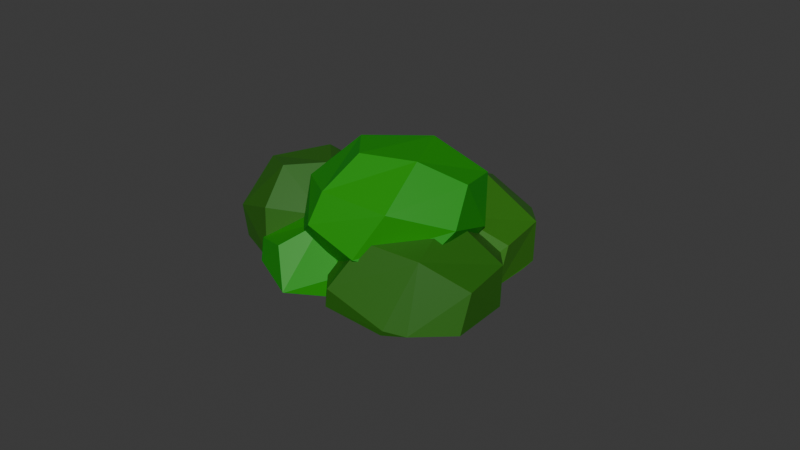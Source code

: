 # Source: bush1.blend  (saved by Blender 5.0.119; exported with 4.5.12 LTS)
import bpy
from mathutils import Matrix  # noqa: F401  (used for matrix-valued properties, if any)

bpy.ops.wm.read_factory_settings(use_empty=True)
scene = bpy.context.scene
scene.name = 'Scene'

# ---- collections
col_collection = bpy.data.collections.new('Collection'); scene.collection.children.link(col_collection)

# ---- materials (node trees are filled in below, after node groups)
mat_material_003 = bpy.data.materials.new('Material.003')
mat_material_001 = bpy.data.materials.new('Material.001')
mat_material_002 = bpy.data.materials.new('Material.002')

# ---- material node trees
mat_material_003.use_nodes = True; mat_material_003.node_tree.nodes.clear()
_N = mat_material_003.node_tree.nodes; _L = mat_material_003.node_tree.links
n0 = _N.new('ShaderNodeBsdfPrincipled'); n0.name = 'Principled BSDF'; n0.location = (-200, 100)
n0.inputs[0].default_value = (0.005972, 0.2877, 0.0, 1.0)
n1 = _N.new('ShaderNodeOutputMaterial'); n1.name = 'Material Output'; n1.location = (200, 100)
_L.new(n0.outputs[0], n1.inputs[0])
n1.is_active_output = True
mat_material_001.use_nodes = True; mat_material_001.node_tree.nodes.clear()
_N = mat_material_001.node_tree.nodes; _L = mat_material_001.node_tree.links
n0 = _N.new('ShaderNodeBsdfPrincipled'); n0.name = 'Principled BSDF'; n0.location = (-200, 100)
n0.inputs[0].default_value = (0.03027, 0.1779, 0.006362, 1.0)
n1 = _N.new('ShaderNodeOutputMaterial'); n1.name = 'Material Output'; n1.location = (200, 100)
_L.new(n0.outputs[0], n1.inputs[0])
n1.is_active_output = True
mat_material_002.use_nodes = True; mat_material_002.node_tree.nodes.clear()
_N = mat_material_002.node_tree.nodes; _L = mat_material_002.node_tree.links
n0 = _N.new('ShaderNodeBsdfPrincipled'); n0.name = 'Principled BSDF'; n0.location = (-200, 100)
n0.inputs[0].default_value = (0.02099, 0.1387, 0.004684, 1.0)
n1 = _N.new('ShaderNodeOutputMaterial'); n1.name = 'Material Output'; n1.location = (200, 100)
_L.new(n0.outputs[0], n1.inputs[0])
n1.is_active_output = True

# ---- world
world_world = bpy.data.worlds.new('World'); scene.world = world_world
world_world.use_nodes = True; world_world.node_tree.nodes.clear()
_N = world_world.node_tree.nodes; _L = world_world.node_tree.links
n0 = _N.new('ShaderNodeOutputWorld'); n0.name = 'World Output'; n0.location = (200, 100)
n1 = _N.new('ShaderNodeBackground'); n1.name = 'Background'; n1.location = (-200, 100)
n1.inputs[0].default_value = (0.05088, 0.05088, 0.05088, 1.0)
_L.new(n1.outputs[0], n0.inputs[0])
n0.is_active_output = True
world_world.color = (0.05088, 0.05088, 0.05088)
world_world.sun_shadow_jitter_overblur = 0.0

# ---- meshes
me_cube_003 = bpy.data.meshes.new('Cube.003')
me_cube_003.from_pydata([(-0.1905, 0.1457, -0.4484), (-0.1905, 0.1457, 0.5516), (-0.1905, 1.146, -0.4484), (-0.05766, -0.8387, 0.1327), (-0.05766, -0.8387, 1.133), (-0.5085, 0.05388, 0.1327), (-0.5085, 0.05388, 1.133), (-0.5619, -0.07331, 0.07044), (-0.5619, -0.07331, 1.07), (-1.013, 0.8193, 0.07044), (-1.013, 0.8193, 1.07), (-0.1201, 1.27, 0.07044), (-0.1436, 0.5554, 0.2926), (-0.326, 0.8207, -0.8574), (0.4838, 0.002243, -1.175), (-0.9726, -0.2315, 0.2339), (-0.3148, -1.134, -0.08356), (-0.8891, 0.1152, -0.8595), (-0.2314, -0.7877, -1.177), (-0.4562, -0.9112, 0.6657), (0.3536, -1.73, 0.3484), (-0.2319, -0.301, -0.3361), (0.5778, -1.119, -0.6534), (-0.2133, -0.2394, -0.1671), (0.5965, -1.058, -0.4844), (0.01095, 0.3708, -1.169), (0.8207, -0.4477, -1.486), (-0.3001, 0.6457, -0.5579), (-0.3001, 0.03614, 0.05164), (-0.3001, 0.6457, 0.6612), (-0.3001, 1.255, 0.05164), (0.3095, 0.03614, -0.5579), (-0.3809, -0.4418, 0.02317), (-0.1061, -0.9859, 0.6327), (-0.3809, -0.4418, 1.242), (-0.6557, 0.1023, 0.6327), (-0.1116, 0.3771, 0.02317), (0.438, -0.7111, 0.02317), (-0.8851, 0.3236, -0.03913), (-0.6103, -0.2205, 0.5704), (-0.8851, 0.3236, 1.18), (-1.16, 0.8677, 0.5704), (-0.6158, 1.143, -0.03913), (-0.6158, 1.143, 1.18), (-0.06621, 0.0543, -0.03913), (-0.2294, 0.8684, -0.2416), (0.7578, -0.1293, -0.6284), (0.153, 0.5313, -1.136), (-0.6187, 0.5901, -0.9178), (0.1832, -0.5106, -1.305), (-0.6241, -0.3723, -1.144), (-1.076, -0.03328, -0.2839), (-0.2741, -1.134, -0.6709), (-0.7259, -0.7951, 0.1891), (-0.7204, 0.1674, 0.4152), (0.08145, -0.9334, 0.02818), (0.1282, 0.1654, -0.1274), (0.1045, -0.7112, -0.6667), (-0.5258, -0.5843, 0.1374), (0.4614, -1.582, -0.2494), (-0.1689, -1.455, 0.5546), (-0.1452, -0.5785, 1.094), (0.3711, 0.8371, -0.9602), (0.3474, -0.03949, -1.5), (-0.2829, 0.08744, -0.6955), (0.7043, -0.9104, -1.082), (0.07402, -0.7834, -0.2782), (0.09773, 0.09322, 0.2611), (-0.53, 0.6457, 0.05164), (0.3095, -0.1938, 0.05164), (0.3095, 0.6457, -0.7879), (-0.5861, -0.5455, 0.6327), (-0.2152, 0.5823, 0.6327), (0.1632, -0.167, -0.2068), (-1.09, 0.2199, 0.5704), (-0.7195, 1.348, 0.5704), (0.03745, -0.1509, 0.5704), (-0.341, 0.5984, -0.2691), (-0.1985, 0.1195, -1.363), (-0.8283, -0.7391, -0.4897), (-0.3387, -0.4628, 0.4731), (-0.8208, 0.5864, -0.1783), (0.2836, -0.9296, -0.7113), (0.6734, -0.1932, -0.5511), (-0.2273, -1.226, -0.1865), (-0.1947, -0.01835, 0.5562), (0.9163, 0.4786, -1.384), (0.01558, -0.5539, -1.019), (0.04823, 0.6534, -0.2766), (-0.2148, 1.17, 0.4409), (-0.05825, 1.346, 0.05164), (0.3032, 1.254, -0.5565), (-0.1101, 1.3, 0.1734), (-0.3543, 1.387, 0.5704), (-0.6093, 1.144, 1.179), (-0.6083, 1.128, 1.186), (0.05811, 1.051, 0.01002), (0.1588, 0.8508, -0.05787), (0.3095, 1.244, -0.5623), (-0.1358, 0.5909, 0.6327), (-0.5003, 0.518, 1.343), (-0.231, 0.9609, 0.5921), (-0.1912, 0.6457, 0.7023), (0.2738, 0.7141, -0.1891), (0.4454, 0.5672, -0.4181), (0.3686, 0.7865, -0.4049), (0.5689, 0.6457, -0.69), (0.5608, 0.8967, -0.8209), (0.4565, 0.5595, -0.4341), (0.9623, 0.502, -1.327), (0.2014, 0.4577, 0.09235), (0.1259, 0.3749, 0.2788), (-0.1923, 0.537, 0.7675), (0.2655, 0.3244, 0.05244), (-0.3169, 0.2099, 1.186), (0.03816, 0.09559, 0.6018), (0.1948, 0.145, 0.2862), (0.6296, 0.1063, -0.4878), (1.06, 0.2704, -1.372), (1.225, -0.2319, -1.382), (0.7201, -0.1694, -0.4934), (0.3187, 0.2252, 0.01251), (0.3144, -0.22, 0.2792), (0.4506, -0.02191, -0.08535), (0.3058, 0.2664, 0.01231), (0.7468, -0.1453, -0.5564), (0.56, 0.331, -0.4908), (0.1088, -0.07319, 0.5704), (0.03183, 0.04268, 0.6441), (0.003624, -0.08398, 0.7693), (0.2048, 0.007315, 0.3479), (-0.2311, 0.01186, 1.144), (0.4174, -0.1531, 0.05164), (0.3095, -0.1253, 0.2331), (0.56, -0.6118, 0.05684), (0.0274, -0.8168, 1.152), (-0.04718, -0.5262, 1.119), (-0.2085, -0.3548, 1.315), (0.07363, -0.8949, 1.112), (0.6214, -1.646, 0.5451), (0.3488, -0.9371, 0.6327), (0.2255, -1.254, 1.043), (0.486, -0.8061, 0.3053), (0.4007, -0.8981, 0.5151), (0.9035, -1.463, -0.0779), (0.5447, -0.4649, -0.0004601), (0.8634, -0.9741, -0.2884), (0.4678, -0.5827, 0.2089), (0.9361, -1.286, -0.2403), (0.9829, -0.9031, -0.5485), (0.8195, -0.4045, -0.5389), (1.145, -0.7915, -0.9111)], [], [(0, 28, 68, 27), (28, 1, 29, 68), (68, 29, 101, 89, 30), (27, 68, 30, 2), (2, 30, 90, 91), (30, 89, 90), (69, 133, 115, 1, 28), (31, 69, 28, 0), (2, 91, 98, 70, 27), (70, 106, 117, 31), (27, 70, 31, 0), (3, 33, 71, 32), (33, 4, 34, 71), (71, 34, 6, 35), (32, 71, 35, 5), (5, 35, 72, 36), (35, 6, 114, 112, 72), (72, 112, 99), (36, 72, 99, 110), (37, 142, 143, 140, 33, 3), (5, 36, 73, 32), (36, 110, 124, 123, 73), (73, 123, 134, 37), (32, 73, 37, 3), (7, 39, 74, 38), (39, 8, 40, 74), (74, 40, 10, 41), (38, 74, 41, 9), (9, 41, 75, 42), (41, 10, 43, 75), (75, 43, 94, 93), (42, 75, 93, 92, 11), (11, 92, 96), (76, 129, 131, 8, 39), (44, 76, 39, 7), (9, 42, 77, 38), (42, 11, 96, 97, 77), (77, 97, 113, 44), (38, 77, 44, 7), (43, 10, 40, 100, 95), (12, 111, 104, 45), (45, 104, 108, 47, 13), (13, 47, 78, 48), (47, 14, 49, 78), (78, 49, 18, 50), (48, 78, 50, 17), (17, 50, 79, 51), (50, 18, 52, 79), (79, 52, 16, 53), (51, 79, 53, 15), (15, 53, 80, 54), (53, 16, 55, 80), (80, 55, 145, 130), (54, 80, 130, 111, 12), (13, 48, 81, 45), (48, 17, 51, 81), (81, 51, 15, 54), (45, 81, 54, 12), (18, 49, 82, 52), (49, 14, 46, 82), (82, 46, 125, 145, 55), (52, 82, 55, 16), (83, 150, 149, 22, 57), (56, 83, 57, 21), (21, 57, 84, 58), (57, 22, 59, 84), (84, 59, 20, 60), (58, 84, 60, 19), (19, 60, 141, 138, 61), (60, 20, 139, 141), (61, 138, 136), (56, 21, 58, 85), (85, 58, 19, 61), (22, 149, 148, 144, 59), (59, 144, 139, 20), (86, 118, 119, 26, 63), (62, 86, 63, 25), (25, 63, 87, 64), (63, 26, 65, 87), (87, 65, 24, 66), (64, 87, 66, 23), (23, 66, 147, 122, 67), (66, 24, 146, 147), (67, 122, 116), (62, 25, 64, 88), (88, 64, 23, 67), (26, 119, 151, 65), (65, 151, 146, 24), (95, 94, 43), (92, 93, 94, 95, 100, 131, 129, 127, 113, 97, 96), (115, 102, 29, 1), (128, 121, 56, 85), (102, 101, 29), (120, 150, 83), (126, 125, 46), (135, 137, 34, 4), (132, 133, 69), (127, 129, 76), (140, 135, 4, 33), (116, 103, 88, 67), (107, 109, 86, 62), (113, 127, 76, 44), (103, 105, 107, 62, 88), (109, 118, 86), (131, 100, 40, 8), (117, 132, 69, 31), (121, 120, 83, 56), (98, 106, 70), (108, 126, 46, 14, 47), (136, 128, 85, 61), (134, 142, 37), (137, 114, 6, 34)])
me_cube_003.polygons.foreach_set('material_index', [0, 0, 0, 0, 0, 0, 0, 0, 0, 0, 0, 1, 1, 1, 1, 1, 1, 1, 1, 1, 1, 1, 1, 1, 2, 2, 2, 2, 2, 2, 2, 2, 2, 2, 2, 2, 2, 2, 2, 2, 0, 0, 0, 0, 0, 0, 0, 0, 0, 0, 0, 0, 0, 0, 0, 0, 0, 0, 0, 0, 0, 0, 1, 1, 1, 1, 1, 1, 1, 1, 1, 1, 1, 1, 1, 2, 2, 2, 2, 2, 2, 2, 2, 2, 2, 2, 2, 2, 2, 0, 0, 1, 0, 1, 0, 1, 0, 2, 1, 2, 2, 2, 2, 2, 2, 0, 1, 0, 0, 1, 1, 1])
_uv = me_cube_003.uv_layers.new(name='UVMap')
_uv.uv.foreach_set('vector', [0.375, 0.0, 0.5, 0.0, 0.5, 0.125, 0.375, 0.125, 0.5, 0.0, 0.625, 0.0, 0.625, 0.125, 0.5, 0.125, 0.5, 0.125, 0.625, 0.125, 0.625, 0.2038, 0.5973, 0.25, 0.5, 0.25, 0.375, 0.125, 0.5, 0.125, 0.5, 0.25, 0.375, 0.25, 0.375, 0.25, 0.5, 0.25, 0.5, 0.2996, 0.375, 0.3734, 0.5, 0.25, 0.5973, 0.25, 0.5, 0.2996, 0.5, 0.875, 0.5372, 0.875, 0.625, 0.9428, 0.625, 1.0, 0.5, 1.0, 0.375, 0.875, 0.5, 0.875, 0.5, 1.0, 0.375, 1.0, 0.125, 0.5, 0.2484, 0.5, 0.25, 0.5024, 0.25, 0.625, 0.125, 0.625, 0.25, 0.625, 0.3032, 0.625, 0.33, 0.75, 0.25, 0.75, 0.125, 0.625, 0.25, 0.625, 0.25, 0.75, 0.125, 0.75, 0.375, 0.0, 0.5, 0.0, 0.5, 0.125, 0.375, 0.125, 0.5, 0.0, 0.625, 0.0, 0.625, 0.125, 0.5, 0.125, 0.5, 0.125, 0.625, 0.125, 0.625, 0.25, 0.5, 0.25, 0.375, 0.125, 0.5, 0.125, 0.5, 0.25, 0.375, 0.25, 0.375, 0.25, 0.5, 0.25, 0.5, 0.375, 0.375, 0.375, 0.5, 0.25, 0.625, 0.25, 0.625, 0.3103, 0.5276, 0.375, 0.5, 0.375, 0.5, 0.375, 0.5276, 0.375, 0.5, 0.3903, 0.375, 0.375, 0.5, 0.375, 0.5, 0.3903, 0.375, 0.4539, 0.375, 0.875, 0.4329, 0.875, 0.475, 0.9, 0.5, 0.9122, 0.5, 1.0, 0.375, 1.0, 0.125, 0.5, 0.25, 0.5, 0.25, 0.625, 0.125, 0.625, 0.25, 0.5, 0.3289, 0.5, 0.3238, 0.5512, 0.316, 0.625, 0.25, 0.625, 0.25, 0.625, 0.316, 0.625, 0.2884, 0.75, 0.25, 0.75, 0.125, 0.625, 0.25, 0.625, 0.25, 0.75, 0.125, 0.75, 0.375, 0.0, 0.5, 0.0, 0.5, 0.125, 0.375, 0.125, 0.5, 0.0, 0.625, 0.0, 0.625, 0.125, 0.5, 0.125, 0.5, 0.125, 0.625, 0.125, 0.625, 0.25, 0.5, 0.25, 0.375, 0.125, 0.5, 0.125, 0.5, 0.25, 0.375, 0.25, 0.375, 0.25, 0.5, 0.25, 0.5, 0.375, 0.375, 0.375, 0.5, 0.25, 0.625, 0.25, 0.625, 0.375, 0.5, 0.375, 0.5, 0.375, 0.625, 0.375, 0.625, 0.3766, 0.5, 0.4455, 0.375, 0.375, 0.5, 0.375, 0.5, 0.4455, 0.4007, 0.5, 0.375, 0.5, 0.375, 0.5, 0.4007, 0.5, 0.375, 0.5689, 0.5, 0.875, 0.5408, 0.875, 0.625, 0.9166, 0.625, 1.0, 0.5, 1.0, 0.375, 0.875, 0.5, 0.875, 0.5, 1.0, 0.375, 1.0, 0.125, 0.5, 0.25, 0.5, 0.25, 0.625, 0.125, 0.625, 0.25, 0.5, 0.375, 0.5, 0.375, 0.5689, 0.3648, 0.625, 0.25, 0.625, 0.25, 0.625, 0.3648, 0.625, 0.3545, 0.75, 0.25, 0.75, 0.125, 0.625, 0.25, 0.625, 0.25, 0.75, 0.125, 0.75, 0.75, 0.5, 0.875, 0.5, 0.875, 0.625, 0.7866, 0.625, 0.75, 0.5034, 0.375, 0.0, 0.4399, 0.0, 0.4971, 0.125, 0.375, 0.125, 0.375, 0.125, 0.4971, 0.125, 0.5, 0.1271, 0.5, 0.25, 0.375, 0.25, 0.375, 0.25, 0.5, 0.25, 0.5, 0.375, 0.375, 0.375, 0.5, 0.25, 0.625, 0.25, 0.625, 0.375, 0.5, 0.375, 0.5, 0.375, 0.625, 0.375, 0.625, 0.5, 0.5, 0.5, 0.375, 0.375, 0.5, 0.375, 0.5, 0.5, 0.375, 0.5, 0.375, 0.5, 0.5, 0.5, 0.5, 0.625, 0.375, 0.625, 0.5, 0.5, 0.625, 0.5, 0.625, 0.625, 0.5, 0.625, 0.5, 0.625, 0.625, 0.625, 0.625, 0.75, 0.5, 0.75, 0.375, 0.625, 0.5, 0.625, 0.5, 0.75, 0.375, 0.75, 0.375, 0.75, 0.5, 0.75, 0.5, 0.875, 0.375, 0.875, 0.5, 0.75, 0.625, 0.75, 0.625, 0.875, 0.5, 0.875, 0.5, 0.875, 0.625, 0.875, 0.625, 0.9526, 0.5, 0.9557, 0.375, 0.875, 0.5, 0.875, 0.5, 0.9557, 0.4399, 1.0, 0.375, 1.0, 0.125, 0.5, 0.25, 0.5, 0.25, 0.625, 0.125, 0.625, 0.25, 0.5, 0.375, 0.5, 0.375, 0.625, 0.25, 0.625, 0.25, 0.625, 0.375, 0.625, 0.375, 0.75, 0.25, 0.75, 0.125, 0.625, 0.25, 0.625, 0.25, 0.75, 0.125, 0.75, 0.625, 0.5, 0.75, 0.5, 0.75, 0.625, 0.625, 0.625, 0.75, 0.5, 0.875, 0.5, 0.875, 0.625, 0.75, 0.625, 0.75, 0.625, 0.875, 0.625, 0.875, 0.6399, 0.8276, 0.75, 0.75, 0.75, 0.625, 0.625, 0.75, 0.625, 0.75, 0.75, 0.625, 0.75, 0.5, 0.375, 0.5413, 0.375, 0.625, 0.4058, 0.625, 0.5, 0.5, 0.5, 0.375, 0.375, 0.5, 0.375, 0.5, 0.5, 0.375, 0.5, 0.375, 0.5, 0.5, 0.5, 0.5, 0.625, 0.375, 0.625, 0.5, 0.5, 0.625, 0.5, 0.625, 0.625, 0.5, 0.625, 0.5, 0.625, 0.625, 0.625, 0.625, 0.75, 0.5, 0.75, 0.375, 0.625, 0.5, 0.625, 0.5, 0.75, 0.375, 0.75, 0.375, 0.75, 0.5, 0.75, 0.5, 0.8559, 0.4369, 0.875, 0.375, 0.875, 0.5, 0.75, 0.625, 0.75, 0.625, 0.8185, 0.5, 0.8559, 0.375, 0.875, 0.4369, 0.875, 0.375, 0.8978, 0.25, 0.5, 0.375, 0.5, 0.375, 0.625, 0.25, 0.625, 0.25, 0.625, 0.375, 0.625, 0.375, 0.75, 0.25, 0.75, 0.625, 0.5, 0.7192, 0.5, 0.7078, 0.5828, 0.7036, 0.625, 0.625, 0.625, 0.625, 0.625, 0.7036, 0.625, 0.6935, 0.75, 0.625, 0.75, 0.5, 0.375, 0.5407, 0.375, 0.625, 0.406, 0.625, 0.5, 0.5, 0.5, 0.375, 0.375, 0.5, 0.375, 0.5, 0.5, 0.375, 0.5, 0.375, 0.5, 0.5, 0.5, 0.5, 0.625, 0.375, 0.625, 0.5, 0.5, 0.625, 0.5, 0.625, 0.625, 0.5, 0.625, 0.5, 0.625, 0.625, 0.625, 0.625, 0.75, 0.5, 0.75, 0.375, 0.625, 0.5, 0.625, 0.5, 0.75, 0.375, 0.75, 0.375, 0.75, 0.5, 0.75, 0.5, 0.8557, 0.4363, 0.875, 0.375, 0.875, 0.5, 0.75, 0.625, 0.75, 0.625, 0.8183, 0.5, 0.8557, 0.375, 0.875, 0.4363, 0.875, 0.375, 0.8976, 0.25, 0.5, 0.375, 0.5, 0.375, 0.625, 0.25, 0.625, 0.25, 0.625, 0.375, 0.625, 0.375, 0.75, 0.25, 0.75, 0.625, 0.5, 0.719, 0.5, 0.7034, 0.625, 0.625, 0.625, 0.625, 0.625, 0.7034, 0.625, 0.6933, 0.75, 0.625, 0.75, 0.75, 0.5034, 0.7484, 0.5, 0.75, 0.5, 0.7795, 0.6653, 0.7952, 0.6584, 0.8083, 0.6331, 0.8081, 0.6322, 0.7956, 0.6042, 0.7743, 0.5895, 0.7591, 0.5954, 0.7528, 0.601, 0.7472, 0.6301, 0.7588, 0.6536, 0.7668, 0.6597, 0.8178, 0.75, 0.8527, 0.625, 0.875, 0.625, 0.875, 0.75, 0.2098, 0.625, 0.2012, 0.5, 0.25, 0.5, 0.25, 0.625, 0.8527, 0.625, 0.875, 0.5462, 0.875, 0.625, 0.5, 0.3625, 0.5413, 0.375, 0.5, 0.375, 0.5415, 0.125, 0.625, 0.1101, 0.625, 0.125, 0.8536, 0.75, 0.8354, 0.625, 0.875, 0.625, 0.875, 0.75, 0.5, 0.8529, 0.5372, 0.875, 0.5, 0.875, 0.5, 0.8548, 0.5408, 0.875, 0.5, 0.875, 0.5, 0.9122, 0.625, 0.9786, 0.625, 1.0, 0.5, 1.0, 0.2274, 0.75, 0.2099, 0.625, 0.25, 0.625, 0.25, 0.75, 0.375, 0.3265, 0.5, 0.3627, 0.5, 0.375, 0.375, 0.375, 0.375, 0.7705, 0.5, 0.8548, 0.5, 0.875, 0.375, 0.875, 0.2099, 0.625, 0.2072, 0.5822, 0.2015, 0.5, 0.25, 0.5, 0.25, 0.625, 0.5, 0.3627, 0.5407, 0.375, 0.5, 0.375, 0.7916, 0.75, 0.7866, 0.625, 0.875, 0.625, 0.875, 0.75, 0.375, 0.795, 0.5, 0.8529, 0.5, 0.875, 0.375, 0.875, 0.375, 0.3262, 0.5, 0.3625, 0.5, 0.375, 0.375, 0.375, 0.25, 0.5024, 0.3032, 0.625, 0.25, 0.625, 0.5, 0.1271, 0.5415, 0.125, 0.625, 0.125, 0.625, 0.25, 0.5, 0.25, 0.2272, 0.75, 0.2098, 0.625, 0.25, 0.625, 0.25, 0.75, 0.375, 0.8366, 0.4329, 0.875, 0.375, 0.875, 0.8354, 0.625, 0.8147, 0.5, 0.875, 0.5, 0.875, 0.625])
me_cube_003.materials.append(mat_material_003)
me_cube_003.materials.append(mat_material_001)
me_cube_003.materials.append(mat_material_002)
me_cube_003.update()

# ---- objects
ob_cube_003 = bpy.data.objects.new('Cube.003', me_cube_003)

# ---- transforms, parenting, visibility, modifiers, constraints
ob_cube_003.location = (0.1773, 0.0693, 0.327)
ob_cube_003.rotation_euler = (3.589, 1.078, -6.484)
ob_cube_003.scale = (1.286, 1.366, 1.296)

# ---- collection membership
col_collection.objects.link(ob_cube_003)

# ---- scene / render settings (as saved in the file)
scene.frame_start = 1; scene.frame_end = 250; scene.frame_set(1)
scene.render.engine = 'BLENDER_EEVEE_NEXT'
scene.render.bake_bias = 0.0
scene.render.bake_samples = 0
scene.cycles.sampling_pattern = 'TABULATED_SOBOL'
scene.eevee.use_volume_custom_range = False
bpy.context.view_layer.update()

# ---- added for rendering (the .blend has no active camera and no usable light): camera, sun
cam_auto = bpy.data.cameras.new('AutoCamera')
cam_auto.lens = 50.0
cam_auto.sensor_width = 36.0
cam_auto.clip_end = 1000.0
ob_auto_camera = bpy.data.objects.new('AutoCamera', cam_auto)
scene.collection.objects.link(ob_auto_camera)
ob_auto_camera.location = (9.69105, -10.9583, 7.81702)
ob_auto_camera.rotation_euler = (1.09748, -7.21219e-08, 0.694738)
scene.camera = ob_auto_camera
light_auto_sun = bpy.data.lights.new('AutoSun', 'SUN')
light_auto_sun.energy = 3.0
light_auto_sun.angle = 0.0523599
ob_auto_sun = bpy.data.objects.new('AutoSun', light_auto_sun)
scene.collection.objects.link(ob_auto_sun)
ob_auto_sun.rotation_euler = (0.872665, 0.174533, 0.523599)
bpy.context.view_layer.update()
